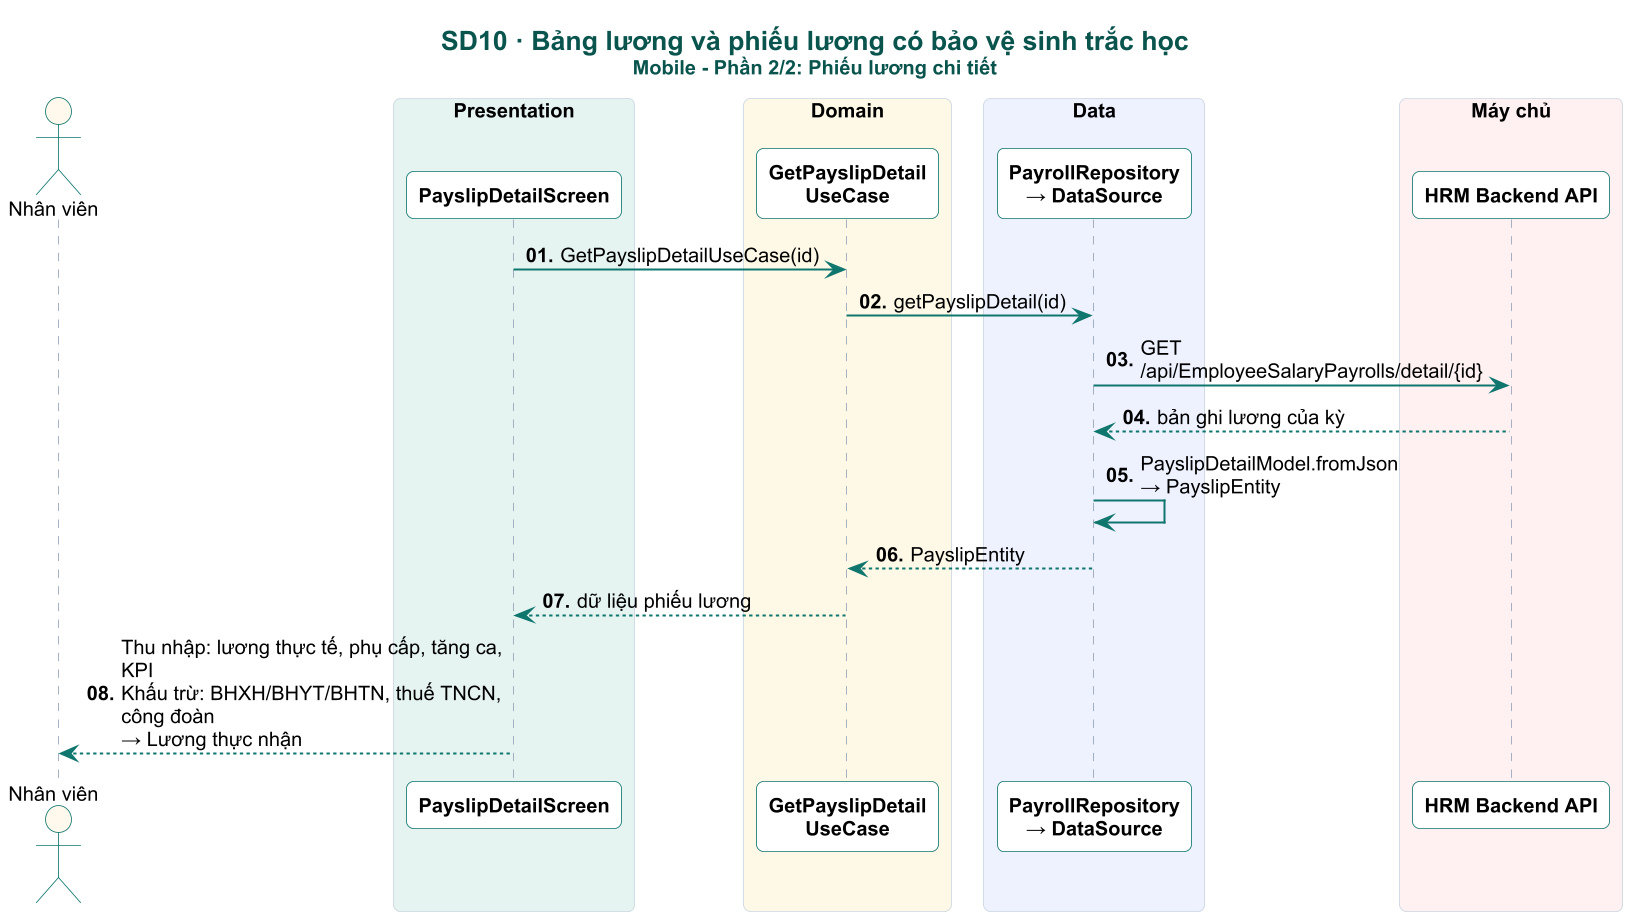

The diagram above was rendered by PlantUML. Its source (embedded in the PNG):
@startuml

skinparam dpi 160
skinparam defaultFontName Arial
skinparam defaultFontSize 12
skinparam shadowing false
skinparam roundCorner 8
skinparam maxMessageSize 230
skinparam sequenceMessageAlign left
skinparam responseMessageBelowArrow true
skinparam ParticipantPadding 4
skinparam BoxPadding 4
skinparam titleFontSize 16
skinparam titleFontStyle bold
skinparam titleFontColor #0A544E
skinparam sequence {
  ArrowColor #0F766E
  ArrowThickness 1.2
  LifeLineBorderColor #94A3B8
  LifeLineBackgroundColor #CCFBF1
  ParticipantBorderColor #0F766E
  ParticipantBackgroundColor #FFFFFF
  ParticipantFontStyle bold
  ActorBorderColor #0F766E
  ActorBackgroundColor #FFF8EC
  BoxBorderColor #CBD5E1
  GroupBorderColor #B45309
  GroupBackgroundColor #FFFBEB
  GroupHeaderFontColor #92400E
  DividerBackgroundColor #F0FDFA
  DividerBorderColor #0F766E
  ReferenceBackgroundColor #F8FAFC
}
skinparam note {
  BackgroundColor #FFF8EC
  BorderColor #F59E0B
  FontSize 11
}

autonumber "<b>00."
title SD10 · Bảng lương và phiếu lương có bảo vệ sinh trắc học\n<size:12>Mobile - Phần 2/2: Phiếu lương chi tiết</size>
actor "Nhân viên" as U
box "Presentation" #E6F4F1
participant "PayrollScreen" as P
participant "PayslipLockScreen" as L
participant "PayslipDetailScreen" as D
end box
box "Thiết bị" #F1F5F9
participant "local_auth" as BIO
end box
box "Domain" #FEF9E7
participant "GetPayslipDetail\nUseCase" as UC
end box
box "Data" #EEF2FF
participant "PayrollRepository\n→ DataSource" as REPO
end box

box "Máy chủ" #FFF1F2
participant "HRM Backend API" as API
end box


hide unlinked

D -> UC : GetPayslipDetailUseCase(id)
UC -> REPO : getPayslipDetail(id)
REPO -> API : GET /api/EmployeeSalaryPayrolls/detail/{id}
API --> REPO : bản ghi lương của kỳ
REPO -> REPO : PayslipDetailModel.fromJson\n→ PayslipEntity
REPO --> UC : PayslipEntity
UC --> D : dữ liệu phiếu lương
D --> U : Thu nhập: lương thực tế, phụ cấp, tăng ca, KPI\nKhấu trừ: BHXH/BHYT/BHTN, thuế TNCN, công đoàn\n→ Lương thực nhận
@enduml